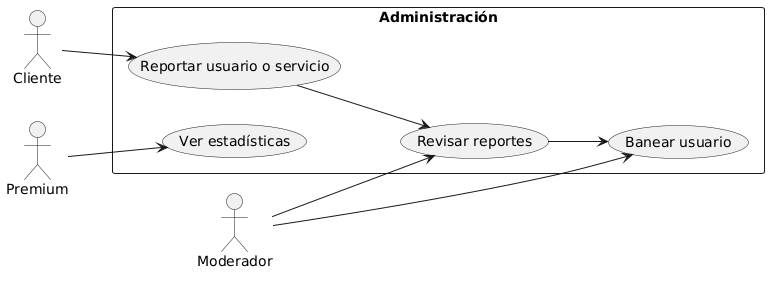

The diagram above was rendered by PlantUML. Its source (embedded in the PNG):
@startuml
left to right direction
actor Cliente
actor Moderador
actor Premium

rectangle "Administración" {
  usecase "Reportar usuario o servicio" as UC1
  usecase "Revisar reportes" as UC2
  usecase "Banear usuario" as UC3
  usecase "Ver estadísticas" as UC4
}

Cliente --> UC1
Moderador --> UC2
Moderador --> UC3
Premium --> UC4

UC1 --> UC2
UC2 --> UC3
@enduml